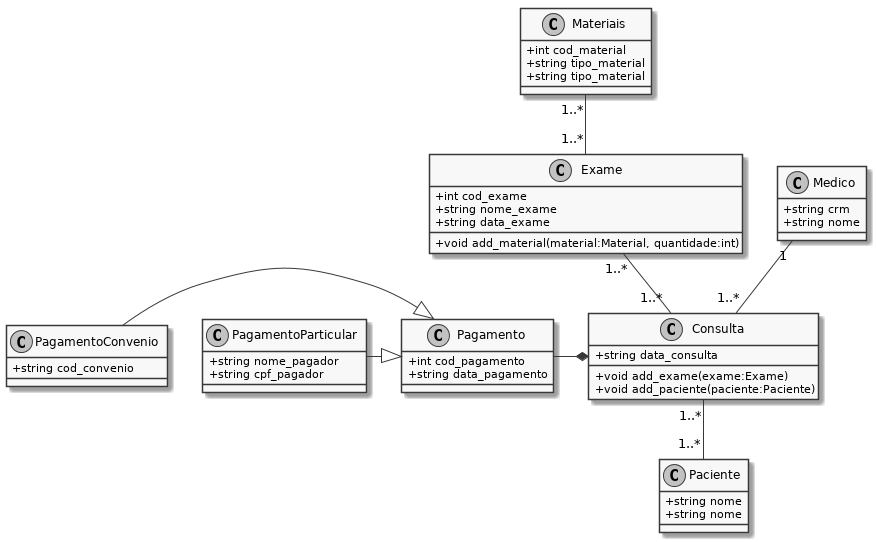

The diagram above was rendered by PlantUML. Its source (embedded in the PNG):
@startuml classes
skinparam monochrome true
skinparam classAttributeIconSize 0

class Materiais {
    + int cod_material
    + string tipo_material
    + string tipo_material
}

class Exame {
    + int cod_exame
    + string nome_exame
    + string data_exame
    + void add_material(material:Material, quantidade:int)
}

class Consulta {
    + string data_consulta
    + void add_exame(exame:Exame)
    + void add_paciente(paciente:Paciente)
}

class Paciente {
    + string nome
    + string nome
}

class Pagamento {
    + int cod_pagamento
    + string data_pagamento
}

class PagamentoParticular {
    + string nome_pagador
    + string cpf_pagador
}

class PagamentoConvenio {
    + string cod_convenio
}

class Medico {
    + string crm
    + string nome
}

Materiais "1..*" -- "1..*" Exame

Exame "1..*" -- "1..*" Consulta

Consulta "1..*" -- "1..*" Paciente

Medico "1" -- "1..*" Consulta

PagamentoConvenio -|> Pagamento

PagamentoParticular -|> Pagamento

Pagamento -* Consulta

@enduml